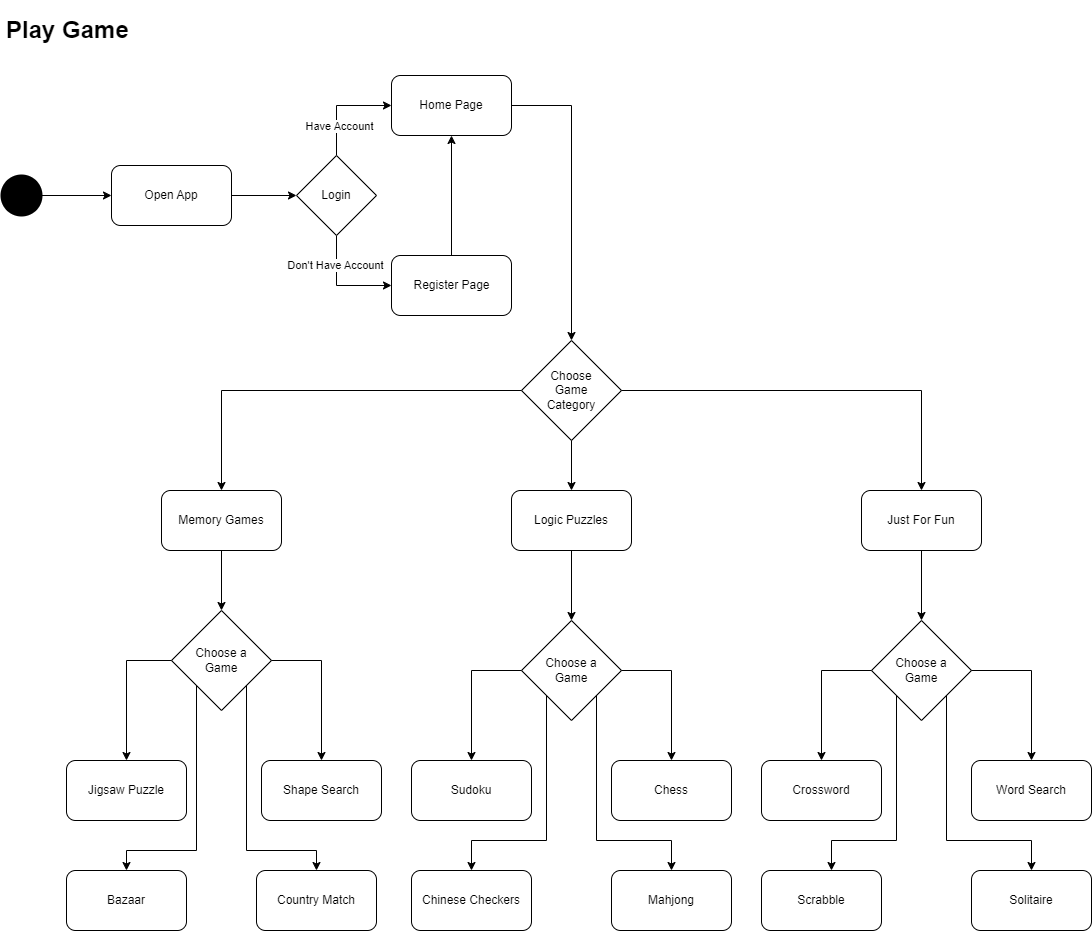

The diagram above was exported from draw.io. Its source (the exported page's mxGraphModel, read from the mxfile embedded in the PNG):
<mxGraphModel dx="2284" dy="738" grid="1" gridSize="10" guides="1" tooltips="1" connect="1" arrows="1" fold="1" page="1" pageScale="1" pageWidth="850" pageHeight="1100" math="0" shadow="0">
  <root>
    <mxCell id="0" />
    <mxCell id="1" parent="0" />
    <mxCell id="om0fmDT-Xps5j6GsxGhp-1" value="&lt;h1&gt;Play Game&lt;/h1&gt;&lt;p&gt;&lt;br&gt;&lt;/p&gt;" style="text;html=1;spacing=5;spacingTop=-20;whiteSpace=wrap;overflow=hidden;rounded=0;" parent="1" vertex="1">
      <mxGeometry x="-180" y="30" width="135" height="40" as="geometry" />
    </mxCell>
    <mxCell id="om0fmDT-Xps5j6GsxGhp-7" value="Memory Games" style="rounded=1;whiteSpace=wrap;html=1;" parent="1" vertex="1">
      <mxGeometry x="-20" y="510" width="120" height="60" as="geometry" />
    </mxCell>
    <mxCell id="om0fmDT-Xps5j6GsxGhp-8" value="" style="rhombus;whiteSpace=wrap;html=1;" parent="1" vertex="1">
      <mxGeometry x="340" y="360" width="100" height="100" as="geometry" />
    </mxCell>
    <mxCell id="om0fmDT-Xps5j6GsxGhp-12" value="" style="endArrow=classic;html=1;rounded=0;exitX=1;exitY=0.5;exitDx=0;exitDy=0;entryX=0.5;entryY=0;entryDx=0;entryDy=0;" parent="1" source="RrSN_rFetfYxVZ6ARJya-6" target="om0fmDT-Xps5j6GsxGhp-8" edge="1">
      <mxGeometry width="50" height="50" relative="1" as="geometry">
        <mxPoint x="390" y="290" as="sourcePoint" />
        <mxPoint x="340" y="270" as="targetPoint" />
        <Array as="points">
          <mxPoint x="390" y="125" />
        </Array>
      </mxGeometry>
    </mxCell>
    <mxCell id="om0fmDT-Xps5j6GsxGhp-13" value="Choose Game Category" style="text;html=1;align=center;verticalAlign=middle;whiteSpace=wrap;rounded=0;" parent="1" vertex="1">
      <mxGeometry x="360" y="395" width="60" height="30" as="geometry" />
    </mxCell>
    <mxCell id="om0fmDT-Xps5j6GsxGhp-14" value="Logic Puzzles" style="rounded=1;whiteSpace=wrap;html=1;" parent="1" vertex="1">
      <mxGeometry x="330" y="510" width="120" height="60" as="geometry" />
    </mxCell>
    <mxCell id="om0fmDT-Xps5j6GsxGhp-15" value="Just For Fun" style="rounded=1;whiteSpace=wrap;html=1;" parent="1" vertex="1">
      <mxGeometry x="680" y="510" width="120" height="60" as="geometry" />
    </mxCell>
    <mxCell id="om0fmDT-Xps5j6GsxGhp-16" value="" style="endArrow=classic;html=1;rounded=0;exitX=0.5;exitY=1;exitDx=0;exitDy=0;entryX=0.5;entryY=0;entryDx=0;entryDy=0;" parent="1" source="om0fmDT-Xps5j6GsxGhp-8" target="om0fmDT-Xps5j6GsxGhp-14" edge="1">
      <mxGeometry width="50" height="50" relative="1" as="geometry">
        <mxPoint x="400" y="300" as="sourcePoint" />
        <mxPoint x="400" y="370" as="targetPoint" />
      </mxGeometry>
    </mxCell>
    <mxCell id="om0fmDT-Xps5j6GsxGhp-17" value="" style="endArrow=classic;html=1;rounded=0;exitX=0;exitY=0.5;exitDx=0;exitDy=0;entryX=0.5;entryY=0;entryDx=0;entryDy=0;" parent="1" source="om0fmDT-Xps5j6GsxGhp-8" target="om0fmDT-Xps5j6GsxGhp-7" edge="1">
      <mxGeometry width="50" height="50" relative="1" as="geometry">
        <mxPoint x="400" y="470" as="sourcePoint" />
        <mxPoint x="400" y="520" as="targetPoint" />
        <Array as="points">
          <mxPoint x="40" y="410" />
        </Array>
      </mxGeometry>
    </mxCell>
    <mxCell id="om0fmDT-Xps5j6GsxGhp-18" value="" style="endArrow=classic;html=1;rounded=0;exitX=1;exitY=0.5;exitDx=0;exitDy=0;entryX=0.5;entryY=0;entryDx=0;entryDy=0;" parent="1" source="om0fmDT-Xps5j6GsxGhp-8" target="om0fmDT-Xps5j6GsxGhp-15" edge="1">
      <mxGeometry width="50" height="50" relative="1" as="geometry">
        <mxPoint x="610" y="395" as="sourcePoint" />
        <mxPoint x="490" y="495" as="targetPoint" />
        <Array as="points">
          <mxPoint x="740" y="410" />
        </Array>
      </mxGeometry>
    </mxCell>
    <mxCell id="om0fmDT-Xps5j6GsxGhp-19" value="" style="rhombus;whiteSpace=wrap;html=1;" parent="1" vertex="1">
      <mxGeometry x="-10" y="630" width="100" height="100" as="geometry" />
    </mxCell>
    <mxCell id="om0fmDT-Xps5j6GsxGhp-20" value="Choose a Game" style="text;html=1;align=center;verticalAlign=middle;whiteSpace=wrap;rounded=0;" parent="1" vertex="1">
      <mxGeometry x="10" y="657.5" width="60" height="45" as="geometry" />
    </mxCell>
    <mxCell id="om0fmDT-Xps5j6GsxGhp-21" value="" style="rhombus;whiteSpace=wrap;html=1;" parent="1" vertex="1">
      <mxGeometry x="340" y="640" width="100" height="100" as="geometry" />
    </mxCell>
    <mxCell id="om0fmDT-Xps5j6GsxGhp-22" value="Choose a Game" style="text;html=1;align=center;verticalAlign=middle;whiteSpace=wrap;rounded=0;" parent="1" vertex="1">
      <mxGeometry x="360" y="667.5" width="60" height="45" as="geometry" />
    </mxCell>
    <mxCell id="om0fmDT-Xps5j6GsxGhp-23" value="" style="rhombus;whiteSpace=wrap;html=1;" parent="1" vertex="1">
      <mxGeometry x="690" y="640" width="100" height="100" as="geometry" />
    </mxCell>
    <mxCell id="om0fmDT-Xps5j6GsxGhp-24" value="Choose a Game" style="text;html=1;align=center;verticalAlign=middle;whiteSpace=wrap;rounded=0;" parent="1" vertex="1">
      <mxGeometry x="710" y="667.5" width="60" height="45" as="geometry" />
    </mxCell>
    <mxCell id="om0fmDT-Xps5j6GsxGhp-25" value="" style="endArrow=classic;html=1;rounded=0;exitX=0.5;exitY=1;exitDx=0;exitDy=0;entryX=0.5;entryY=0;entryDx=0;entryDy=0;" parent="1" source="om0fmDT-Xps5j6GsxGhp-7" target="om0fmDT-Xps5j6GsxGhp-19" edge="1">
      <mxGeometry width="50" height="50" relative="1" as="geometry">
        <mxPoint x="400" y="470" as="sourcePoint" />
        <mxPoint x="400" y="520" as="targetPoint" />
      </mxGeometry>
    </mxCell>
    <mxCell id="om0fmDT-Xps5j6GsxGhp-26" value="" style="endArrow=classic;html=1;rounded=0;exitX=0.5;exitY=1;exitDx=0;exitDy=0;entryX=0.5;entryY=0;entryDx=0;entryDy=0;" parent="1" source="om0fmDT-Xps5j6GsxGhp-14" target="om0fmDT-Xps5j6GsxGhp-21" edge="1">
      <mxGeometry width="50" height="50" relative="1" as="geometry">
        <mxPoint x="230" y="580" as="sourcePoint" />
        <mxPoint x="230" y="650" as="targetPoint" />
      </mxGeometry>
    </mxCell>
    <mxCell id="om0fmDT-Xps5j6GsxGhp-27" value="" style="endArrow=classic;html=1;rounded=0;exitX=0.5;exitY=1;exitDx=0;exitDy=0;entryX=0.5;entryY=0;entryDx=0;entryDy=0;" parent="1" source="om0fmDT-Xps5j6GsxGhp-15" target="om0fmDT-Xps5j6GsxGhp-23" edge="1">
      <mxGeometry width="50" height="50" relative="1" as="geometry">
        <mxPoint x="240" y="590" as="sourcePoint" />
        <mxPoint x="240" y="660" as="targetPoint" />
      </mxGeometry>
    </mxCell>
    <mxCell id="om0fmDT-Xps5j6GsxGhp-28" value="Jigsaw Puzzle" style="rounded=1;whiteSpace=wrap;html=1;" parent="1" vertex="1">
      <mxGeometry x="-115" y="780" width="120" height="60" as="geometry" />
    </mxCell>
    <mxCell id="om0fmDT-Xps5j6GsxGhp-29" value="Shape Search" style="rounded=1;whiteSpace=wrap;html=1;" parent="1" vertex="1">
      <mxGeometry x="80" y="780" width="120" height="60" as="geometry" />
    </mxCell>
    <mxCell id="om0fmDT-Xps5j6GsxGhp-30" value="Country Match" style="rounded=1;whiteSpace=wrap;html=1;" parent="1" vertex="1">
      <mxGeometry x="75" y="890" width="120" height="60" as="geometry" />
    </mxCell>
    <mxCell id="om0fmDT-Xps5j6GsxGhp-31" value="Bazaar" style="rounded=1;whiteSpace=wrap;html=1;" parent="1" vertex="1">
      <mxGeometry x="-115" y="890" width="120" height="60" as="geometry" />
    </mxCell>
    <mxCell id="om0fmDT-Xps5j6GsxGhp-32" value="Chess" style="rounded=1;whiteSpace=wrap;html=1;" parent="1" vertex="1">
      <mxGeometry x="430" y="780" width="120" height="60" as="geometry" />
    </mxCell>
    <mxCell id="om0fmDT-Xps5j6GsxGhp-33" value="Sudoku" style="rounded=1;whiteSpace=wrap;html=1;" parent="1" vertex="1">
      <mxGeometry x="230" y="780" width="120" height="60" as="geometry" />
    </mxCell>
    <mxCell id="om0fmDT-Xps5j6GsxGhp-34" value="Mahjong" style="rounded=1;whiteSpace=wrap;html=1;" parent="1" vertex="1">
      <mxGeometry x="430" y="890" width="120" height="60" as="geometry" />
    </mxCell>
    <mxCell id="om0fmDT-Xps5j6GsxGhp-35" value="Chinese Checkers" style="rounded=1;whiteSpace=wrap;html=1;" parent="1" vertex="1">
      <mxGeometry x="230" y="890" width="120" height="60" as="geometry" />
    </mxCell>
    <mxCell id="om0fmDT-Xps5j6GsxGhp-36" value="Crossword" style="rounded=1;whiteSpace=wrap;html=1;" parent="1" vertex="1">
      <mxGeometry x="580" y="780" width="120" height="60" as="geometry" />
    </mxCell>
    <mxCell id="om0fmDT-Xps5j6GsxGhp-37" value="Scrabble" style="rounded=1;whiteSpace=wrap;html=1;" parent="1" vertex="1">
      <mxGeometry x="580" y="890" width="120" height="60" as="geometry" />
    </mxCell>
    <mxCell id="om0fmDT-Xps5j6GsxGhp-38" value="Solitaire" style="rounded=1;whiteSpace=wrap;html=1;" parent="1" vertex="1">
      <mxGeometry x="790" y="890" width="120" height="60" as="geometry" />
    </mxCell>
    <mxCell id="om0fmDT-Xps5j6GsxGhp-39" value="Word Search" style="rounded=1;whiteSpace=wrap;html=1;" parent="1" vertex="1">
      <mxGeometry x="790" y="780" width="120" height="60" as="geometry" />
    </mxCell>
    <mxCell id="om0fmDT-Xps5j6GsxGhp-44" value="" style="endArrow=classic;html=1;rounded=0;exitX=0;exitY=0.5;exitDx=0;exitDy=0;entryX=0.5;entryY=0;entryDx=0;entryDy=0;" parent="1" source="om0fmDT-Xps5j6GsxGhp-19" target="om0fmDT-Xps5j6GsxGhp-28" edge="1">
      <mxGeometry width="50" height="50" relative="1" as="geometry">
        <mxPoint x="50" y="580" as="sourcePoint" />
        <mxPoint x="50" y="640" as="targetPoint" />
        <Array as="points">
          <mxPoint x="-55" y="680" />
        </Array>
      </mxGeometry>
    </mxCell>
    <mxCell id="om0fmDT-Xps5j6GsxGhp-45" value="" style="endArrow=classic;html=1;rounded=0;exitX=1;exitY=0.5;exitDx=0;exitDy=0;entryX=0.5;entryY=0;entryDx=0;entryDy=0;" parent="1" source="om0fmDT-Xps5j6GsxGhp-19" target="om0fmDT-Xps5j6GsxGhp-29" edge="1">
      <mxGeometry width="50" height="50" relative="1" as="geometry">
        <mxPoint y="690" as="sourcePoint" />
        <mxPoint x="-45" y="790" as="targetPoint" />
        <Array as="points">
          <mxPoint x="140" y="680" />
        </Array>
      </mxGeometry>
    </mxCell>
    <mxCell id="om0fmDT-Xps5j6GsxGhp-46" value="" style="endArrow=classic;html=1;rounded=0;exitX=0;exitY=1;exitDx=0;exitDy=0;entryX=0.5;entryY=0;entryDx=0;entryDy=0;" parent="1" source="om0fmDT-Xps5j6GsxGhp-19" target="om0fmDT-Xps5j6GsxGhp-31" edge="1">
      <mxGeometry width="50" height="50" relative="1" as="geometry">
        <mxPoint y="690" as="sourcePoint" />
        <mxPoint x="-45" y="790" as="targetPoint" />
        <Array as="points">
          <mxPoint x="15" y="870" />
          <mxPoint x="-55" y="870" />
        </Array>
      </mxGeometry>
    </mxCell>
    <mxCell id="om0fmDT-Xps5j6GsxGhp-47" value="" style="endArrow=classic;html=1;rounded=0;exitX=1;exitY=1;exitDx=0;exitDy=0;entryX=0.5;entryY=0;entryDx=0;entryDy=0;" parent="1" source="om0fmDT-Xps5j6GsxGhp-19" target="om0fmDT-Xps5j6GsxGhp-30" edge="1">
      <mxGeometry width="50" height="50" relative="1" as="geometry">
        <mxPoint x="60" y="727.5" as="sourcePoint" />
        <mxPoint x="-10" y="912.5" as="targetPoint" />
        <Array as="points">
          <mxPoint x="65" y="870" />
          <mxPoint x="135" y="870" />
        </Array>
      </mxGeometry>
    </mxCell>
    <mxCell id="om0fmDT-Xps5j6GsxGhp-48" value="" style="endArrow=classic;html=1;rounded=0;exitX=1;exitY=0.5;exitDx=0;exitDy=0;entryX=0.5;entryY=0;entryDx=0;entryDy=0;" parent="1" source="om0fmDT-Xps5j6GsxGhp-21" target="om0fmDT-Xps5j6GsxGhp-32" edge="1">
      <mxGeometry width="50" height="50" relative="1" as="geometry">
        <mxPoint x="450" y="667.5" as="sourcePoint" />
        <mxPoint x="500" y="767.5" as="targetPoint" />
        <Array as="points">
          <mxPoint x="490" y="690" />
        </Array>
      </mxGeometry>
    </mxCell>
    <mxCell id="om0fmDT-Xps5j6GsxGhp-49" value="" style="endArrow=classic;html=1;rounded=0;exitX=0;exitY=0.5;exitDx=0;exitDy=0;entryX=0.5;entryY=0;entryDx=0;entryDy=0;" parent="1" source="om0fmDT-Xps5j6GsxGhp-21" target="om0fmDT-Xps5j6GsxGhp-33" edge="1">
      <mxGeometry width="50" height="50" relative="1" as="geometry">
        <mxPoint x="330" y="667.5" as="sourcePoint" />
        <mxPoint x="285" y="767.5" as="targetPoint" />
        <Array as="points">
          <mxPoint x="290" y="690" />
        </Array>
      </mxGeometry>
    </mxCell>
    <mxCell id="om0fmDT-Xps5j6GsxGhp-50" value="" style="endArrow=classic;html=1;rounded=0;exitX=1;exitY=1;exitDx=0;exitDy=0;entryX=0.5;entryY=0;entryDx=0;entryDy=0;" parent="1" source="om0fmDT-Xps5j6GsxGhp-21" target="om0fmDT-Xps5j6GsxGhp-34" edge="1">
      <mxGeometry width="50" height="50" relative="1" as="geometry">
        <mxPoint x="75" y="715" as="sourcePoint" />
        <mxPoint x="145" y="900" as="targetPoint" />
        <Array as="points">
          <mxPoint x="415" y="860" />
          <mxPoint x="490" y="860" />
        </Array>
      </mxGeometry>
    </mxCell>
    <mxCell id="om0fmDT-Xps5j6GsxGhp-52" value="" style="endArrow=classic;html=1;rounded=0;exitX=0;exitY=1;exitDx=0;exitDy=0;entryX=0.5;entryY=0;entryDx=0;entryDy=0;" parent="1" source="om0fmDT-Xps5j6GsxGhp-21" target="om0fmDT-Xps5j6GsxGhp-35" edge="1">
      <mxGeometry width="50" height="50" relative="1" as="geometry">
        <mxPoint x="425" y="725" as="sourcePoint" />
        <mxPoint x="500" y="900" as="targetPoint" />
        <Array as="points">
          <mxPoint x="365" y="860" />
          <mxPoint x="290" y="860" />
        </Array>
      </mxGeometry>
    </mxCell>
    <mxCell id="om0fmDT-Xps5j6GsxGhp-53" value="" style="endArrow=classic;html=1;rounded=0;exitX=1;exitY=0.5;exitDx=0;exitDy=0;entryX=0.5;entryY=0;entryDx=0;entryDy=0;" parent="1" source="om0fmDT-Xps5j6GsxGhp-23" target="om0fmDT-Xps5j6GsxGhp-39" edge="1">
      <mxGeometry width="50" height="50" relative="1" as="geometry">
        <mxPoint x="820" y="680" as="sourcePoint" />
        <mxPoint x="870" y="770" as="targetPoint" />
        <Array as="points">
          <mxPoint x="850" y="690" />
        </Array>
      </mxGeometry>
    </mxCell>
    <mxCell id="om0fmDT-Xps5j6GsxGhp-54" value="" style="endArrow=classic;html=1;rounded=0;exitX=0;exitY=0.5;exitDx=0;exitDy=0;entryX=0.5;entryY=0;entryDx=0;entryDy=0;" parent="1" source="om0fmDT-Xps5j6GsxGhp-23" target="om0fmDT-Xps5j6GsxGhp-36" edge="1">
      <mxGeometry width="50" height="50" relative="1" as="geometry">
        <mxPoint x="800" y="700" as="sourcePoint" />
        <mxPoint x="840" y="790" as="targetPoint" />
        <Array as="points">
          <mxPoint x="640" y="690" />
        </Array>
      </mxGeometry>
    </mxCell>
    <mxCell id="om0fmDT-Xps5j6GsxGhp-55" value="" style="endArrow=classic;html=1;rounded=0;exitX=0;exitY=1;exitDx=0;exitDy=0;" parent="1" source="om0fmDT-Xps5j6GsxGhp-23" edge="1">
      <mxGeometry width="50" height="50" relative="1" as="geometry">
        <mxPoint x="720" y="720" as="sourcePoint" />
        <mxPoint x="650" y="890" as="targetPoint" />
        <Array as="points">
          <mxPoint x="715" y="860" />
          <mxPoint x="650" y="860" />
        </Array>
      </mxGeometry>
    </mxCell>
    <mxCell id="om0fmDT-Xps5j6GsxGhp-56" value="" style="endArrow=classic;html=1;rounded=0;entryX=0.5;entryY=0;entryDx=0;entryDy=0;exitX=1;exitY=1;exitDx=0;exitDy=0;" parent="1" source="om0fmDT-Xps5j6GsxGhp-23" target="om0fmDT-Xps5j6GsxGhp-38" edge="1">
      <mxGeometry width="50" height="50" relative="1" as="geometry">
        <mxPoint x="770" y="740" as="sourcePoint" />
        <mxPoint x="660" y="900" as="targetPoint" />
        <Array as="points">
          <mxPoint x="765" y="860" />
          <mxPoint x="850" y="860" />
        </Array>
      </mxGeometry>
    </mxCell>
    <mxCell id="RrSN_rFetfYxVZ6ARJya-1" style="edgeStyle=orthogonalEdgeStyle;rounded=0;orthogonalLoop=1;jettySize=auto;html=1;exitX=1;exitY=0.5;exitDx=0;exitDy=0;exitPerimeter=0;entryX=0;entryY=0.5;entryDx=0;entryDy=0;" parent="1" source="RrSN_rFetfYxVZ6ARJya-2" target="RrSN_rFetfYxVZ6ARJya-4" edge="1">
      <mxGeometry relative="1" as="geometry" />
    </mxCell>
    <mxCell id="RrSN_rFetfYxVZ6ARJya-2" value="" style="strokeWidth=2;html=1;shape=mxgraph.flowchart.start_2;whiteSpace=wrap;fillColor=#000000;" parent="1" vertex="1">
      <mxGeometry x="-180" y="195" width="40" height="40" as="geometry" />
    </mxCell>
    <mxCell id="RrSN_rFetfYxVZ6ARJya-3" style="edgeStyle=orthogonalEdgeStyle;rounded=0;orthogonalLoop=1;jettySize=auto;html=1;exitX=1;exitY=0.5;exitDx=0;exitDy=0;entryX=0;entryY=0.5;entryDx=0;entryDy=0;" parent="1" source="RrSN_rFetfYxVZ6ARJya-4" target="RrSN_rFetfYxVZ6ARJya-15" edge="1">
      <mxGeometry relative="1" as="geometry" />
    </mxCell>
    <mxCell id="RrSN_rFetfYxVZ6ARJya-4" value="" style="rounded=1;whiteSpace=wrap;html=1;" parent="1" vertex="1">
      <mxGeometry x="-70" y="185" width="120" height="60" as="geometry" />
    </mxCell>
    <mxCell id="RrSN_rFetfYxVZ6ARJya-5" value="Open App" style="text;html=1;align=center;verticalAlign=middle;whiteSpace=wrap;rounded=0;" parent="1" vertex="1">
      <mxGeometry x="-40" y="200" width="60" height="30" as="geometry" />
    </mxCell>
    <mxCell id="RrSN_rFetfYxVZ6ARJya-6" value="" style="rounded=1;whiteSpace=wrap;html=1;" parent="1" vertex="1">
      <mxGeometry x="210" y="95" width="120" height="60" as="geometry" />
    </mxCell>
    <mxCell id="RrSN_rFetfYxVZ6ARJya-7" value="Home Page" style="text;html=1;align=center;verticalAlign=middle;whiteSpace=wrap;rounded=0;" parent="1" vertex="1">
      <mxGeometry x="235" y="110" width="70" height="30" as="geometry" />
    </mxCell>
    <mxCell id="RrSN_rFetfYxVZ6ARJya-8" style="edgeStyle=orthogonalEdgeStyle;rounded=0;orthogonalLoop=1;jettySize=auto;html=1;exitX=0.5;exitY=0;exitDx=0;exitDy=0;entryX=0.5;entryY=1;entryDx=0;entryDy=0;" parent="1" source="RrSN_rFetfYxVZ6ARJya-9" target="RrSN_rFetfYxVZ6ARJya-6" edge="1">
      <mxGeometry relative="1" as="geometry" />
    </mxCell>
    <mxCell id="RrSN_rFetfYxVZ6ARJya-9" value="" style="rounded=1;whiteSpace=wrap;html=1;" parent="1" vertex="1">
      <mxGeometry x="210" y="275" width="120" height="60" as="geometry" />
    </mxCell>
    <mxCell id="RrSN_rFetfYxVZ6ARJya-10" value="Register Page" style="text;html=1;align=center;verticalAlign=middle;whiteSpace=wrap;rounded=0;" parent="1" vertex="1">
      <mxGeometry x="227.5" y="290" width="85" height="30" as="geometry" />
    </mxCell>
    <mxCell id="RrSN_rFetfYxVZ6ARJya-11" style="edgeStyle=orthogonalEdgeStyle;rounded=0;orthogonalLoop=1;jettySize=auto;html=1;exitX=0.5;exitY=0;exitDx=0;exitDy=0;entryX=0;entryY=0.5;entryDx=0;entryDy=0;" parent="1" source="RrSN_rFetfYxVZ6ARJya-15" target="RrSN_rFetfYxVZ6ARJya-6" edge="1">
      <mxGeometry relative="1" as="geometry" />
    </mxCell>
    <mxCell id="RrSN_rFetfYxVZ6ARJya-12" value="Have Account" style="edgeLabel;html=1;align=center;verticalAlign=middle;resizable=0;points=[];" parent="RrSN_rFetfYxVZ6ARJya-11" connectable="0" vertex="1">
      <mxGeometry x="-0.4198" y="-2" relative="1" as="geometry">
        <mxPoint as="offset" />
      </mxGeometry>
    </mxCell>
    <mxCell id="RrSN_rFetfYxVZ6ARJya-13" style="edgeStyle=orthogonalEdgeStyle;rounded=0;orthogonalLoop=1;jettySize=auto;html=1;exitX=0.5;exitY=1;exitDx=0;exitDy=0;entryX=0;entryY=0.5;entryDx=0;entryDy=0;" parent="1" source="RrSN_rFetfYxVZ6ARJya-15" target="RrSN_rFetfYxVZ6ARJya-9" edge="1">
      <mxGeometry relative="1" as="geometry" />
    </mxCell>
    <mxCell id="RrSN_rFetfYxVZ6ARJya-14" value="Don't Have Account" style="edgeLabel;html=1;align=center;verticalAlign=middle;resizable=0;points=[];" parent="RrSN_rFetfYxVZ6ARJya-13" connectable="0" vertex="1">
      <mxGeometry x="-0.452" y="-2" relative="1" as="geometry">
        <mxPoint as="offset" />
      </mxGeometry>
    </mxCell>
    <mxCell id="RrSN_rFetfYxVZ6ARJya-15" value="" style="rhombus;whiteSpace=wrap;html=1;" parent="1" vertex="1">
      <mxGeometry x="115" y="175" width="80" height="80" as="geometry" />
    </mxCell>
    <mxCell id="RrSN_rFetfYxVZ6ARJya-16" value="Login" style="text;html=1;align=center;verticalAlign=middle;whiteSpace=wrap;rounded=0;" parent="1" vertex="1">
      <mxGeometry x="125" y="200" width="60" height="30" as="geometry" />
    </mxCell>
  </root>
</mxGraphModel>